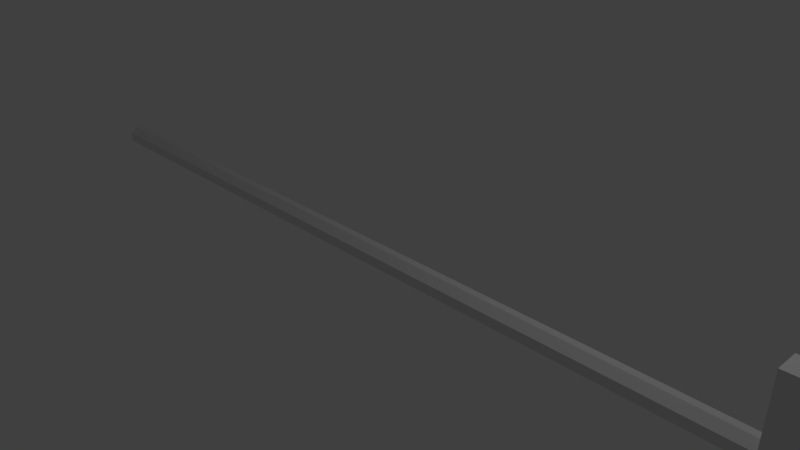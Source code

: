 # Source: pitchfork.blend  (saved by Blender 2.73.0; exported with 4.5.12 LTS)
import bpy
from mathutils import Matrix  # noqa: F401  (used for matrix-valued properties, if any)

bpy.ops.wm.read_factory_settings(use_empty=True)
scene = bpy.context.scene
scene.name = 'Scene'

# ---- collections
col_collection_1 = bpy.data.collections.new('Collection 1'); scene.collection.children.link(col_collection_1)

# ---- materials (node trees are filled in below, after node groups)
mat_material = bpy.data.materials.new('Material')
mat_material.alpha_threshold = 0.0
mat_material.roughness = 0.5
mat_material.line_color = (0.0, 0.0, 0.0, 1.0)

# ---- material node trees

# ---- world
world_world = bpy.data.worlds.new('World'); scene.world = world_world
world_world.color = (0.05088, 0.05088, 0.05088)
world_world.use_sun_shadow = False
world_world.sun_shadow_jitter_overblur = 0.0
world_world.cycles.sampling_method = 'MANUAL'
world_world.cycles.sample_map_resolution = 256

# ---- cameras
cam_camera = bpy.data.cameras.new('Camera')
cam_camera.clip_end = 100.0
cam_camera.lens = 35.0
cam_camera.sensor_width = 32.0
cam_camera.sensor_height = 18.0
cam_camera.ortho_scale = 7.314
cam_camera.dof.focus_distance = 0.0

# ---- lights
light_lamp = bpy.data.lights.new('Lamp', 'POINT')
light_lamp.transmission_factor = 0.0
light_lamp.cutoff_distance = 30.0
light_lamp.energy = 100.0
light_lamp.shadow_buffer_clip_start = 1.001
light_lamp.shadow_soft_size = 0.1
light_lamp.shadow_maximum_resolution = 0.006
light_lamp.use_absolute_resolution = True
light_lamp.cycles.use_multiple_importance_sampling = False

# ---- meshes
me_cube = bpy.data.meshes.new('Cube')
me_cube.from_pydata([(5.567, 0.1578, -1.035), (5.567, -0.1578, -1.035), (5.255, -0.1578, -1.035), (5.255, 0.1578, -1.035), (5.567, 0.1578, 1.007), (5.567, -0.1578, 1.007), (5.255, -0.1578, 1.007), (5.255, 0.1578, 1.007), (-6.119, 0.1578, -1.562e-08), (5.228, 0.1578, 1.259e-08), (-6.119, 0.09838, -0.1234), (5.228, 0.09838, -0.1234), (-6.119, -0.03511, -0.1538), (5.228, -0.03511, -0.1538), (-6.119, -0.1422, -0.06846), (5.228, -0.1422, -0.06846), (-6.119, -0.1422, 0.06846), (5.228, -0.1422, 0.06846), (-6.119, -0.03511, 0.1538), (5.228, -0.03511, 0.1538), (-6.119, 0.09838, 0.1234), (5.228, 0.09838, 0.1234), (4.739, 0.1578, 1.18e-08), (4.739, 0.09838, -0.1234), (4.739, -0.03511, -0.1538), (4.739, -0.1422, -0.06846), (4.739, -0.1422, 0.06846), (4.739, -0.03511, 0.1538), (4.739, 0.09838, 0.1234), (6.782, -1.575e-07, 0.7922), (5.586, 0.1578, 0.7922), (5.586, 0.09838, 0.6689), (5.586, -0.03511, 0.6384), (5.586, -0.1422, 0.7238), (5.586, -0.1422, 0.8607), (5.586, -0.03511, 0.9461), (5.586, 0.09838, 0.9156), (6.88, -1.575e-07, 8.515e-09), (5.586, 0.1578, 0.0), (5.586, 0.09838, -0.1234), (5.586, -0.03511, -0.1538), (5.586, -0.1422, -0.06846), (5.586, -0.1422, 0.06846), (5.586, -0.03511, 0.1538), (5.586, 0.09838, 0.1234), (6.782, -1.575e-07, -0.8044), (5.586, 0.1578, -0.8044), (5.586, 0.09838, -0.9278), (5.586, -0.03511, -0.9582), (5.586, -0.1422, -0.8729), (5.586, -0.1422, -0.736), (5.586, -0.03511, -0.6506), (5.586, 0.09838, -0.6811)], [(6, 3)], [(0, 1, 2, 3), (4, 7, 6, 5), (1, 5, 6, 2), (4, 0, 3, 7), (22, 9, 11, 23), (23, 11, 13, 24), (24, 13, 15, 25), (25, 15, 17, 26), (26, 17, 19, 27), (28, 21, 9, 22), (27, 19, 21, 28), (8, 10, 12, 14, 16, 18, 20), (18, 27, 28, 20), (20, 28, 22, 8), (16, 26, 27, 18), (14, 25, 26, 16), (12, 24, 25, 14), (10, 23, 24, 12), (8, 22, 23, 10), (1, 50, 41), (49, 50, 1), (48, 49, 1), (31, 43, 44), (47, 48, 0), (46, 47, 0), (4, 38, 0), (35, 29, 36), (36, 29, 30), (34, 29, 35), (33, 29, 34), (32, 29, 33), (31, 29, 32), (30, 29, 31), (43, 37, 44), (44, 37, 38), (42, 37, 43), (41, 37, 42), (40, 37, 41), (39, 37, 40), (38, 37, 39), (46, 45, 47), (47, 45, 48), (48, 45, 49), (49, 45, 50), (50, 45, 51), (52, 45, 46), (51, 45, 52), (32, 33, 42), (38, 52, 46), (51, 40, 50), (5, 1, 41), (38, 39, 52), (38, 46, 0), (39, 40, 51), (15, 13, 2), (42, 5, 41), (4, 30, 38), (30, 44, 38), (43, 32, 42), (33, 5, 42), (30, 31, 44), (39, 51, 52), (31, 32, 43), (40, 41, 50), (34, 5, 33), (4, 36, 30), (35, 5, 34), (4, 35, 36), (4, 5, 35), (48, 1, 0), (6, 15, 2), (13, 11, 3), (11, 9, 3), (9, 7, 3), (6, 17, 15), (21, 7, 9), (6, 19, 17), (19, 7, 21), (6, 7, 19), (13, 3, 2)])
_uv = me_cube.uv_layers.new(name='UVMap')
_uv.uv.foreach_set('vector', [0.009977, 0.7404, 0.1138, 0.7406, 0.1136, 0.8432, 0.009816, 0.843, 0.6813, 0.9474, 0.6815, 0.8447, 0.7853, 0.8449, 0.7852, 0.9475, 0.1138, 0.7406, 0.7855, 0.7416, 0.7853, 0.8443, 0.1136, 0.8432, 0.6813, 0.9474, 0.009655, 0.9463, 0.009815, 0.8437, 0.6815, 0.8447, 0.5388, 0.2758, 0.5388, 0.3899, 0.5069, 0.3899, 0.5069, 0.2758, 0.5069, 0.2758, 0.5069, 0.3899, 0.475, 0.3899, 0.475, 0.2758, 0.475, 0.2758, 0.475, 0.3899, 0.443, 0.3899, 0.443, 0.2758, 0.443, 0.2758, 0.443, 0.3899, 0.4111, 0.3899, 0.4111, 0.2758, 0.4111, 0.2758, 0.4111, 0.3899, 0.3792, 0.3899, 0.3792, 0.2758, 0.5707, 0.2758, 0.5707, 0.3899, 0.5388, 0.3899, 0.5388, 0.2758, 0.6027, 0.2758, 0.6027, 0.3899, 0.5707, 0.3899, 0.5707, 0.2758, 0.4328, 0.4598, 0.4584, 0.4394, 0.4903, 0.4467, 0.5045, 0.4762, 0.4903, 0.5057, 0.4584, 0.513, 0.4328, 0.4926, 0.0001079, 0.0001079, 0.9994, 0.0001079, 0.9995, 0.01755, 0.0001806, 0.01755, 0.0001806, 0.01755, 0.9995, 0.01755, 0.9995, 0.03499, 0.0002534, 0.03499, 0.0005443, 0.1048, 0.9998, 0.1048, 0.9999, 0.1222, 0.0006171, 0.1222, 0.0004716, 0.08731, 0.9997, 0.08731, 0.9998, 0.1048, 0.0005443, 0.1048, 0.0003988, 0.06987, 0.9997, 0.06987, 0.9997, 0.08731, 0.0004716, 0.08731, 0.000326, 0.05243, 0.9996, 0.05243, 0.9997, 0.06987, 0.0003988, 0.06987, 0.0002534, 0.03499, 0.9995, 0.03499, 0.9996, 0.05243, 0.000326, 0.05243, 0.2679, 0.3937, 0.3516, 0.3829, 0.5403, 0.3733, 0.3142, 0.3845, 0.3516, 0.3829, 0.2679, 0.3937, 0.2894, 0.3558, 0.3142, 0.3845, 0.2679, 0.3937, 0.7344, 0.3023, 0.596, 0.3404, 0.5873, 0.3079, 0.2976, 0.3176, 0.2894, 0.3558, 0.2661, 0.2992, 0.3308, 0.302, 0.2976, 0.3176, 0.2661, 0.2992, 0.8193, 0.2803, 0.5552, 0.2944, 0.2661, 0.2992, 0.168, 0.7321, 0.5286, 0.6882, 0.1753, 0.7726, 0.1753, 0.7726, 0.5286, 0.6882, 0.1871, 0.8121, 0.2761, 0.9493, 0.5286, 0.6882, 0.3073, 0.9762, 0.2481, 0.919, 0.5286, 0.6882, 0.2761, 0.9493, 0.2238, 0.8858, 0.5286, 0.6882, 0.2481, 0.919, 0.2034, 0.85, 0.5286, 0.6882, 0.2238, 0.8858, 0.1871, 0.8121, 0.5286, 0.6882, 0.2034, 0.85, 0.003568, 0.909, 0.1949, 0.5469, 0.04261, 0.9271, 0.04261, 0.9271, 0.1949, 0.5469, 0.08334, 0.941, 0.2539, 0.9522, 0.1949, 0.5469, 0.2961, 0.9438, 0.211, 0.9561, 0.1949, 0.5469, 0.2539, 0.9522, 0.168, 0.9556, 0.1949, 0.5469, 0.211, 0.9561, 0.1253, 0.9505, 0.1949, 0.5469, 0.168, 0.9556, 0.08334, 0.941, 0.1949, 0.5469, 0.1253, 0.9505, 0.9196, 0.4104, 0.6772, 0.2814, 0.9327, 0.3821, 0.9327, 0.3821, 0.6772, 0.2814, 0.9425, 0.3525, 0.9425, 0.3525, 0.6772, 0.2814, 0.9488, 0.322, 0.9488, 0.322, 0.6772, 0.2814, 0.9517, 0.291, 0.9517, 0.291, 0.6772, 0.2814, 0.951, 0.2599, 0.9035, 0.4371, 0.6772, 0.2814, 0.9196, 0.4104, 0.8844, 0.4617, 0.6772, 0.2814, 0.9035, 0.4371, 0.728, 0.3363, 0.751, 0.363, 0.5746, 0.3715, 0.5552, 0.2944, 0.3641, 0.3163, 0.3308, 0.302, 0.3736, 0.3531, 0.5126, 0.3476, 0.3516, 0.3829, 0.8245, 0.3654, 0.2679, 0.3937, 0.5403, 0.3733, 0.5552, 0.2944, 0.5219, 0.3099, 0.3641, 0.3163, 0.5552, 0.2944, 0.3308, 0.302, 0.2661, 0.2992, 0.5219, 0.3099, 0.5126, 0.3476, 0.3736, 0.3531, 0.3458, 0.8011, 0.3242, 0.8328, 0.06194, 0.8076, 0.5746, 0.3715, 0.8245, 0.3654, 0.5403, 0.3733, 0.8193, 0.2803, 0.764, 0.2869, 0.5552, 0.2944, 0.764, 0.2869, 0.5873, 0.3079, 0.5552, 0.2944, 0.596, 0.3404, 0.728, 0.3363, 0.5746, 0.3715, 0.751, 0.363, 0.8245, 0.3654, 0.5746, 0.3715, 0.764, 0.2869, 0.7344, 0.3023, 0.5873, 0.3079, 0.5219, 0.3099, 0.3736, 0.3531, 0.3641, 0.3163, 0.7344, 0.3023, 0.728, 0.3363, 0.596, 0.3404, 0.5126, 0.3476, 0.5403, 0.3733, 0.3516, 0.3829, 0.7856, 0.3611, 0.8245, 0.3654, 0.751, 0.363, 0.8193, 0.2803, 0.7957, 0.2989, 0.764, 0.2869, 0.8059, 0.333, 0.8245, 0.3654, 0.7856, 0.3611, 0.8193, 0.2803, 0.8059, 0.333, 0.7957, 0.2989, 0.8193, 0.2803, 0.8245, 0.3654, 0.8059, 0.333, 0.2894, 0.3558, 0.2679, 0.3937, 0.2661, 0.2992, 0.6473, 0.7759, 0.3458, 0.8011, 0.06194, 0.8076, 0.3242, 0.8328, 0.3362, 0.8702, 0.06857, 0.9121, 0.3362, 0.8702, 0.3733, 0.8842, 0.06857, 0.9121, 0.3733, 0.8842, 0.6575, 0.8731, 0.06857, 0.9121, 0.6473, 0.7759, 0.3913, 0.7988, 0.3458, 0.8011, 0.4083, 0.8658, 0.6575, 0.8731, 0.3733, 0.8842, 0.6473, 0.7759, 0.4159, 0.8273, 0.3913, 0.7988, 0.4159, 0.8273, 0.6575, 0.8731, 0.4083, 0.8658, 0.6473, 0.7759, 0.6575, 0.8731, 0.4159, 0.8273, 0.3242, 0.8328, 0.06857, 0.9121, 0.06194, 0.8076])
me_cube.materials.append(mat_material)
me_cube.use_remesh_preserve_volume = False
me_cube.use_remesh_preserve_attributes = False
me_cube.use_mirror_vertex_groups = False
me_cube.update()

# ---- objects
ob_pitchfork = bpy.data.objects.new('pitchfork', me_cube)
ob_lamp = bpy.data.objects.new('Lamp', light_lamp)
ob_camera = bpy.data.objects.new('Camera', cam_camera)

# ---- transforms, parenting, visibility, modifiers, constraints
ob_pitchfork.location = (0.0, 0.0, 0.0)
ob_pitchfork.lock_rotations_4d = False
ob_pitchfork.empty_display_type = 'ARROWS'
ob_pitchfork.lineart.crease_threshold = 0.0
ob_lamp.location = (4.076, 1.005, 5.904)
ob_lamp.rotation_euler = (0.6503, 0.05522, 1.866)
ob_lamp.lock_rotations_4d = False
ob_lamp.empty_display_type = 'ARROWS'
ob_lamp.color = (0.0, 0.0, 0.0, 0.0)
ob_lamp.lineart.crease_threshold = 0.0
ob_camera.location = (7.481, -6.508, 5.344)
ob_camera.rotation_euler = (1.109, 0.01082, 0.8149)
ob_camera.lock_rotations_4d = False
ob_camera.empty_display_type = 'ARROWS'
ob_camera.color = (0.0, 0.0, 0.0, 0.0)
ob_camera.display_type = 'WIRE'
ob_camera.lineart.crease_threshold = 0.0

# ---- collection membership
col_collection_1.objects.link(ob_pitchfork)
col_collection_1.objects.link(ob_lamp)
col_collection_1.objects.link(ob_camera)

# ---- scene / render settings (as saved in the file)
scene.camera = ob_camera
scene.frame_start = 1; scene.frame_end = 250; scene.frame_set(1)
scene.render.engine = 'CYCLES'
scene.render.resolution_percentage = 50
scene.render.dither_intensity = 0.0
scene.cycles.use_denoising = False
scene.cycles.samples = 10
scene.cycles.sampling_pattern = 'TABULATED_SOBOL'
scene.cycles.light_sampling_threshold = 0.0
scene.cycles.use_adaptive_sampling = False
scene.cycles.use_light_tree = False
scene.cycles.blur_glossy = 0.0
scene.cycles.pixel_filter_type = 'GAUSSIAN'
scene.cycles.sample_clamp_indirect = 0.0
scene.view_settings.view_transform = 'Standard'
bpy.context.view_layer.update()
